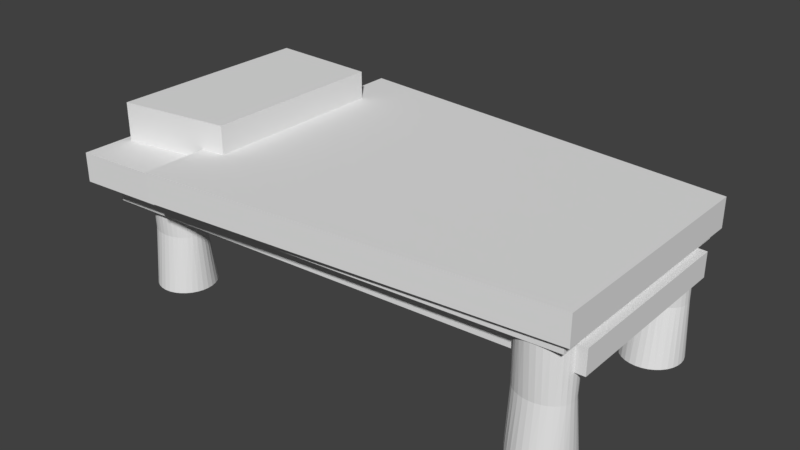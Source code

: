 # Source: Bed.blend  (saved by Blender 2.79.0; exported with 4.5.12 LTS)
import bpy
from mathutils import Matrix  # noqa: F401  (used for matrix-valued properties, if any)

bpy.ops.wm.read_factory_settings(use_empty=True)
scene = bpy.context.scene
scene.name = 'Scene'

# ---- collections
col_collection_1 = bpy.data.collections.new('Collection 1'); scene.collection.children.link(col_collection_1)

# ---- world
world_world = bpy.data.worlds.new('World'); scene.world = world_world
world_world.color = (0.05088, 0.05088, 0.05088)
world_world.use_sun_shadow = False
world_world.sun_shadow_jitter_overblur = 0.0
world_world.cycles.sampling_method = 'MANUAL'

# ---- meshes
me_cube_001 = bpy.data.meshes.new('Cube.001')
me_cube_001.from_pydata([(-1.0, -1.0, -1.0), (-1.0, -1.0, 1.0), (-1.0, 1.0, -1.0), (-1.0, 1.0, 1.0), (0.823, -0.755, -1.0), (0.823, -0.755, 1.0), (0.823, 0.7642, -1.0), (0.823, 0.7642, 1.0)], [], [(0, 1, 3, 2), (2, 3, 7, 6), (6, 7, 5, 4), (4, 5, 1, 0), (2, 6, 4, 0), (7, 3, 1, 5)])
me_cube_001.use_remesh_preserve_volume = False
me_cube_001.use_remesh_preserve_attributes = False
me_cube_001.use_mirror_vertex_groups = False
me_cube_001.update()
me_cylinder = bpy.data.meshes.new('Cylinder')
me_cylinder.from_pydata([(0.0, 4.017, -1.0), (9.881e-09, 3.917, 1.0), (0.1951, 3.998, -1.0), (0.1789, 3.9, 1.0), (0.3827, 3.941, -1.0), (0.3508, 3.849, 1.0), (0.5556, 3.848, -1.0), (0.5093, 3.766, 1.0), (0.7071, 3.724, -1.0), (0.6483, 3.654, 1.0), (0.8315, 3.573, -1.0), (0.7623, 3.517, 1.0), (0.9239, 3.4, -1.0), (0.847, 3.362, 1.0), (0.9808, 3.212, -1.0), (0.8992, 3.193, 1.0), (1.0, 3.017, -1.0), (0.9168, 3.017, 1.0), (0.9808, 2.822, -1.0), (0.8992, 2.841, 1.0), (0.9239, 2.634, -1.0), (0.847, 2.672, 1.0), (0.8315, 2.461, -1.0), (0.7623, 2.517, 1.0), (0.7071, 2.31, -1.0), (0.6483, 2.38, 1.0), (0.5556, 2.185, -1.0), (0.5093, 2.268, 1.0), (0.3827, 2.093, -1.0), (0.3508, 2.185, 1.0), (0.1951, 2.036, -1.0), (0.1789, 2.134, 1.0), (-3.258e-07, 2.017, -1.0), (-2.888e-07, 2.117, 1.0), (-0.1951, 2.036, -1.0), (-0.1789, 2.134, 1.0), (-0.3827, 2.093, -1.0), (-0.3508, 2.185, 1.0), (-0.5556, 2.185, -1.0), (-0.5093, 2.268, 1.0), (-0.7071, 2.31, -1.0), (-0.6483, 2.38, 1.0), (-0.8315, 2.461, -1.0), (-0.7623, 2.517, 1.0), (-0.9239, 2.634, -1.0), (-0.847, 2.672, 1.0), (-0.9808, 2.822, -1.0), (-0.8992, 2.841, 1.0), (-1.0, 3.017, -1.0), (-0.9168, 3.017, 1.0), (-0.9808, 3.212, -1.0), (-0.8992, 3.193, 1.0), (-0.9239, 3.4, -1.0), (-0.847, 3.362, 1.0), (-0.8315, 3.573, -1.0), (-0.7623, 3.517, 1.0), (-0.7071, 3.724, -1.0), (-0.6483, 3.654, 1.0), (-0.5556, 3.848, -1.0), (-0.5093, 3.766, 1.0), (-0.3827, 3.941, -1.0), (-0.3508, 3.849, 1.0), (-0.1951, 3.998, -1.0), (-0.1789, 3.9, 1.0), (9.12e-09, 3.809, -0.00503), (0.1801, 3.795, -0.00503), (0.3533, 3.753, -0.00503), (0.5129, 3.686, -0.00503), (0.6528, 3.596, -0.00503), (0.7676, 3.485, -0.00503), (0.8529, 3.359, -0.00503), (0.9055, 3.223, -0.00503), (0.9232, 3.081, -0.00503), (0.9055, 2.939, -0.00503), (0.8529, 2.802, -0.00503), (0.7676, 2.676, -0.00503), (0.6528, 2.566, -0.00503), (0.5129, 2.475, -0.00503), (0.3533, 2.408, -0.00503), (0.1801, 2.366, -0.00503), (-2.917e-07, 2.352, -0.00503), (-0.1801, 2.366, -0.00503), (-0.3533, 2.408, -0.00503), (-0.5129, 2.475, -0.00503), (-0.6528, 2.566, -0.00503), (-0.7676, 2.676, -0.00503), (-0.8529, 2.802, -0.00503), (-0.9055, 2.939, -0.00503), (-0.9232, 3.081, -0.00503), (-0.9055, 3.223, -0.00503), (-0.8529, 3.359, -0.00503), (-0.7676, 3.485, -0.00503), (-0.6528, 3.596, -0.00503), (-0.5129, 3.686, -0.00503), (-0.3533, 3.753, -0.00503), (-0.1801, 3.795, -0.00503)], [], [(64, 1, 3, 65), (65, 3, 5, 66), (66, 5, 7, 67), (67, 7, 9, 68), (68, 9, 11, 69), (69, 11, 13, 70), (70, 13, 15, 71), (71, 15, 17, 72), (72, 17, 19, 73), (73, 19, 21, 74), (74, 21, 23, 75), (75, 23, 25, 76), (76, 25, 27, 77), (77, 27, 29, 78), (78, 29, 31, 79), (79, 31, 33, 80), (80, 33, 35, 81), (81, 35, 37, 82), (82, 37, 39, 83), (83, 39, 41, 84), (84, 41, 43, 85), (85, 43, 45, 86), (86, 45, 47, 87), (87, 47, 49, 88), (88, 49, 51, 89), (89, 51, 53, 90), (90, 53, 55, 91), (91, 55, 57, 92), (92, 57, 59, 93), (93, 59, 61, 94), (3, 1, 63, 61, 59, 57, 55, 53, 51, 49, 47, 45, 43, 41, 39, 37, 35, 33, 31, 29, 27, 25, 23, 21, 19, 17, 15, 13, 11, 9, 7, 5), (94, 61, 63, 95), (95, 63, 1, 64), (0, 2, 4, 6, 8, 10, 12, 14, 16, 18, 20, 22, 24, 26, 28, 30, 32, 34, 36, 38, 40, 42, 44, 46, 48, 50, 52, 54, 56, 58, 60, 62), (62, 95, 64, 0), (60, 94, 95, 62), (58, 93, 94, 60), (56, 92, 93, 58), (54, 91, 92, 56), (52, 90, 91, 54), (50, 89, 90, 52), (48, 88, 89, 50), (46, 87, 88, 48), (44, 86, 87, 46), (42, 85, 86, 44), (40, 84, 85, 42), (38, 83, 84, 40), (36, 82, 83, 38), (34, 81, 82, 36), (32, 80, 81, 34), (30, 79, 80, 32), (28, 78, 79, 30), (26, 77, 78, 28), (24, 76, 77, 26), (22, 75, 76, 24), (20, 74, 75, 22), (18, 73, 74, 20), (16, 72, 73, 18), (14, 71, 72, 16), (12, 70, 71, 14), (10, 69, 70, 12), (8, 68, 69, 10), (6, 67, 68, 8), (4, 66, 67, 6), (2, 65, 66, 4), (0, 64, 65, 2)])
me_cylinder.use_remesh_preserve_volume = False
me_cylinder.use_remesh_preserve_attributes = False
me_cylinder.use_mirror_vertex_groups = False
me_cylinder.update()
me_cube_003 = bpy.data.meshes.new('Cube.003')
me_cube_003.from_pydata([(-1.0, -0.7, -1.0), (-1.0, -0.5881, 1.0), (-1.0, 0.7, -1.0), (-1.0, 0.6626, 1.0), (1.0, -0.7, -1.0), (1.0, -0.5881, 1.0), (1.0, 0.7, -1.0), (1.0, 0.6626, 1.0)], [], [(0, 1, 3, 2), (2, 3, 7, 6), (6, 7, 5, 4), (4, 5, 1, 0), (2, 6, 4, 0), (7, 3, 1, 5)])
me_cube_003.use_remesh_preserve_volume = False
me_cube_003.use_remesh_preserve_attributes = False
me_cube_003.use_mirror_vertex_groups = False
me_cube_003.update()
me_cylinder_003 = bpy.data.meshes.new('Cylinder.003')
me_cylinder_003.from_pydata([(0.0, 4.017, -1.0), (9.881e-09, 3.917, 1.0), (0.1951, 3.998, -1.0), (0.1789, 3.9, 1.0), (0.3827, 3.941, -1.0), (0.3508, 3.849, 1.0), (0.5556, 3.848, -1.0), (0.5093, 3.766, 1.0), (0.7071, 3.724, -1.0), (0.6483, 3.654, 1.0), (0.8315, 3.573, -1.0), (0.7623, 3.517, 1.0), (0.9239, 3.4, -1.0), (0.847, 3.362, 1.0), (0.9808, 3.212, -1.0), (0.8992, 3.193, 1.0), (1.0, 3.017, -1.0), (0.9168, 3.017, 1.0), (0.9808, 2.822, -1.0), (0.8992, 2.841, 1.0), (0.9239, 2.634, -1.0), (0.847, 2.672, 1.0), (0.8315, 2.461, -1.0), (0.7623, 2.517, 1.0), (0.7071, 2.31, -1.0), (0.6483, 2.38, 1.0), (0.5556, 2.185, -1.0), (0.5093, 2.268, 1.0), (0.3827, 2.093, -1.0), (0.3508, 2.185, 1.0), (0.1951, 2.036, -1.0), (0.1789, 2.134, 1.0), (-3.258e-07, 2.017, -1.0), (-2.888e-07, 2.117, 1.0), (-0.1951, 2.036, -1.0), (-0.1789, 2.134, 1.0), (-0.3827, 2.093, -1.0), (-0.3508, 2.185, 1.0), (-0.5556, 2.185, -1.0), (-0.5093, 2.268, 1.0), (-0.7071, 2.31, -1.0), (-0.6483, 2.38, 1.0), (-0.8315, 2.461, -1.0), (-0.7623, 2.517, 1.0), (-0.9239, 2.634, -1.0), (-0.847, 2.672, 1.0), (-0.9808, 2.822, -1.0), (-0.8992, 2.841, 1.0), (-1.0, 3.017, -1.0), (-0.9168, 3.017, 1.0), (-0.9808, 3.212, -1.0), (-0.8992, 3.193, 1.0), (-0.9239, 3.4, -1.0), (-0.847, 3.362, 1.0), (-0.8315, 3.573, -1.0), (-0.7623, 3.517, 1.0), (-0.7071, 3.724, -1.0), (-0.6483, 3.654, 1.0), (-0.5556, 3.848, -1.0), (-0.5093, 3.766, 1.0), (-0.3827, 3.941, -1.0), (-0.3508, 3.849, 1.0), (-0.1951, 3.998, -1.0), (-0.1789, 3.9, 1.0), (9.12e-09, 3.809, -0.00503), (0.1801, 3.795, -0.00503), (0.3533, 3.753, -0.00503), (0.5129, 3.686, -0.00503), (0.6528, 3.596, -0.00503), (0.7676, 3.485, -0.00503), (0.8529, 3.359, -0.00503), (0.9055, 3.223, -0.00503), (0.9232, 3.081, -0.00503), (0.9055, 2.939, -0.00503), (0.8529, 2.802, -0.00503), (0.7676, 2.676, -0.00503), (0.6528, 2.566, -0.00503), (0.5129, 2.475, -0.00503), (0.3533, 2.408, -0.00503), (0.1801, 2.366, -0.00503), (-2.917e-07, 2.352, -0.00503), (-0.1801, 2.366, -0.00503), (-0.3533, 2.408, -0.00503), (-0.5129, 2.475, -0.00503), (-0.6528, 2.566, -0.00503), (-0.7676, 2.676, -0.00503), (-0.8529, 2.802, -0.00503), (-0.9055, 2.939, -0.00503), (-0.9232, 3.081, -0.00503), (-0.9055, 3.223, -0.00503), (-0.8529, 3.359, -0.00503), (-0.7676, 3.485, -0.00503), (-0.6528, 3.596, -0.00503), (-0.5129, 3.686, -0.00503), (-0.3533, 3.753, -0.00503), (-0.1801, 3.795, -0.00503)], [], [(64, 1, 3, 65), (65, 3, 5, 66), (66, 5, 7, 67), (67, 7, 9, 68), (68, 9, 11, 69), (69, 11, 13, 70), (70, 13, 15, 71), (71, 15, 17, 72), (72, 17, 19, 73), (73, 19, 21, 74), (74, 21, 23, 75), (75, 23, 25, 76), (76, 25, 27, 77), (77, 27, 29, 78), (78, 29, 31, 79), (79, 31, 33, 80), (80, 33, 35, 81), (81, 35, 37, 82), (82, 37, 39, 83), (83, 39, 41, 84), (84, 41, 43, 85), (85, 43, 45, 86), (86, 45, 47, 87), (87, 47, 49, 88), (88, 49, 51, 89), (89, 51, 53, 90), (90, 53, 55, 91), (91, 55, 57, 92), (92, 57, 59, 93), (93, 59, 61, 94), (3, 1, 63, 61, 59, 57, 55, 53, 51, 49, 47, 45, 43, 41, 39, 37, 35, 33, 31, 29, 27, 25, 23, 21, 19, 17, 15, 13, 11, 9, 7, 5), (94, 61, 63, 95), (95, 63, 1, 64), (0, 2, 4, 6, 8, 10, 12, 14, 16, 18, 20, 22, 24, 26, 28, 30, 32, 34, 36, 38, 40, 42, 44, 46, 48, 50, 52, 54, 56, 58, 60, 62), (62, 95, 64, 0), (60, 94, 95, 62), (58, 93, 94, 60), (56, 92, 93, 58), (54, 91, 92, 56), (52, 90, 91, 54), (50, 89, 90, 52), (48, 88, 89, 50), (46, 87, 88, 48), (44, 86, 87, 46), (42, 85, 86, 44), (40, 84, 85, 42), (38, 83, 84, 40), (36, 82, 83, 38), (34, 81, 82, 36), (32, 80, 81, 34), (30, 79, 80, 32), (28, 78, 79, 30), (26, 77, 78, 28), (24, 76, 77, 26), (22, 75, 76, 24), (20, 74, 75, 22), (18, 73, 74, 20), (16, 72, 73, 18), (14, 71, 72, 16), (12, 70, 71, 14), (10, 69, 70, 12), (8, 68, 69, 10), (6, 67, 68, 8), (4, 66, 67, 6), (2, 65, 66, 4), (0, 64, 65, 2)])
me_cylinder_003.use_remesh_preserve_volume = False
me_cylinder_003.use_remesh_preserve_attributes = False
me_cylinder_003.use_mirror_vertex_groups = False
me_cylinder_003.update()
me_cube_005 = bpy.data.meshes.new('Cube.005')
me_cube_005.from_pydata([(-1.0, -1.0, -1.0), (-1.0, -1.0, 1.0), (-1.0, 1.0, -1.0), (-1.0, 1.0, 1.0), (0.823, -0.755, -1.0), (0.823, -0.755, 1.0), (0.823, 0.7642, -1.0), (0.823, 0.7642, 1.0)], [], [(0, 1, 3, 2), (2, 3, 7, 6), (6, 7, 5, 4), (4, 5, 1, 0), (2, 6, 4, 0), (7, 3, 1, 5)])
me_cube_005.use_remesh_preserve_volume = False
me_cube_005.use_remesh_preserve_attributes = False
me_cube_005.use_mirror_vertex_groups = False
me_cube_005.update()
me_cube_000 = bpy.data.meshes.new('Cube.000')
me_cube_000.from_pydata([(-1.0, -1.0, -1.0), (-1.0, -1.0, 1.0), (-1.0, 1.0, -1.0), (-1.0, 1.0, 1.0), (0.823, -0.755, -1.0), (0.823, -0.755, 1.0), (0.823, 0.7642, -1.0), (0.823, 0.7642, 1.0)], [], [(0, 1, 3, 2), (2, 3, 7, 6), (6, 7, 5, 4), (4, 5, 1, 0), (2, 6, 4, 0), (7, 3, 1, 5)])
me_cube_000.use_remesh_preserve_volume = False
me_cube_000.use_remesh_preserve_attributes = False
me_cube_000.use_mirror_vertex_groups = False
me_cube_000.update()

# ---- objects
ob_cube = bpy.data.objects.new('Cube', me_cube_001)
ob_cylinder = bpy.data.objects.new('Cylinder', me_cylinder)
ob_cube_002 = bpy.data.objects.new('Cube.002', me_cube_003)
ob_cylinder_001 = bpy.data.objects.new('Cylinder.001', me_cylinder_003)
ob_cube_003 = bpy.data.objects.new('Cube.003', me_cube_005)
ob_cube_001 = bpy.data.objects.new('Cube.001', me_cube_000)

# ---- transforms, parenting, visibility, modifiers, constraints
ob_cube.location = (-0.008628, 0.0, 1.29)
ob_cube.scale = (2.789, 1.537, 0.1498)
ob_cube.lineart.crease_threshold = 0.0
ob_cylinder.location = (2.0, 0.0, 0.5966)
ob_cylinder.scale = (0.3, 0.3, 0.6)
ob_cylinder.lineart.crease_threshold = 0.0
_m = ob_cylinder.modifiers.new('Mirror', 'MIRROR')
_m.use_axis = (False, True, False)
ob_cube_002.location = (-2.141, 0.0, 1.626)
ob_cube_002.rotation_euler = (0.0, 1.571, 0.0)
ob_cube_002.scale = (0.2053, 1.533, 0.5688)
ob_cube_002.lineart.crease_threshold = 0.0
ob_cylinder_001.location = (-2.25, 0.0, 0.5966)
ob_cylinder_001.scale = (0.3, 0.3, 0.6)
ob_cylinder_001.lineart.crease_threshold = 0.0
_m = ob_cylinder_001.modifiers.new('Mirror', 'MIRROR')
_m.use_axis = (False, True, False)
ob_cube_003.location = (0.0867, 0.0, 1.002)
ob_cube_003.scale = (2.774, 1.267, 0.1261)
ob_cube_003.lineart.crease_threshold = 0.0
ob_cube_001.location = (0.4761, 0.0, 1.396)
ob_cube_001.scale = (2.289, 1.604, 0.1498)
ob_cube_001.lineart.crease_threshold = 0.0

# ---- collection membership
col_collection_1.objects.link(ob_cube)
col_collection_1.objects.link(ob_cylinder)
col_collection_1.objects.link(ob_cube_002)
col_collection_1.objects.link(ob_cylinder_001)
col_collection_1.objects.link(ob_cube_003)
col_collection_1.objects.link(ob_cube_001)

# ---- scene / render settings (as saved in the file)
scene.frame_start = 1; scene.frame_end = 250; scene.frame_set(0)
scene.render.engine = 'BLENDER_EEVEE_NEXT'
scene.render.resolution_percentage = 50
scene.render.dither_intensity = 0.0
scene.cycles.use_denoising = False
scene.cycles.samples = 128
scene.cycles.sampling_pattern = 'TABULATED_SOBOL'
scene.cycles.use_adaptive_sampling = False
scene.cycles.use_light_tree = False
scene.cycles.blur_glossy = 0.0
scene.cycles.sample_clamp_indirect = 0.0
scene.view_settings.view_transform = 'Standard'
bpy.context.view_layer.update()

# ---- added for rendering (the .blend has no active camera and no usable light): camera, sun
cam_auto = bpy.data.cameras.new('AutoCamera')
cam_auto.lens = 50.0
cam_auto.sensor_width = 36.0
cam_auto.clip_end = 1000.0
ob_auto_camera = bpy.data.objects.new('AutoCamera', cam_auto)
scene.collection.objects.link(ob_auto_camera)
ob_auto_camera.location = (5.66402, -7.05387, 5.61671)
ob_auto_camera.rotation_euler = (1.09748, -7.21219e-08, 0.694738)
scene.camera = ob_auto_camera
light_auto_sun = bpy.data.lights.new('AutoSun', 'SUN')
light_auto_sun.energy = 3.0
light_auto_sun.angle = 0.0523599
ob_auto_sun = bpy.data.objects.new('AutoSun', light_auto_sun)
scene.collection.objects.link(ob_auto_sun)
ob_auto_sun.rotation_euler = (0.872665, 0.174533, 0.523599)
bpy.context.view_layer.update()
